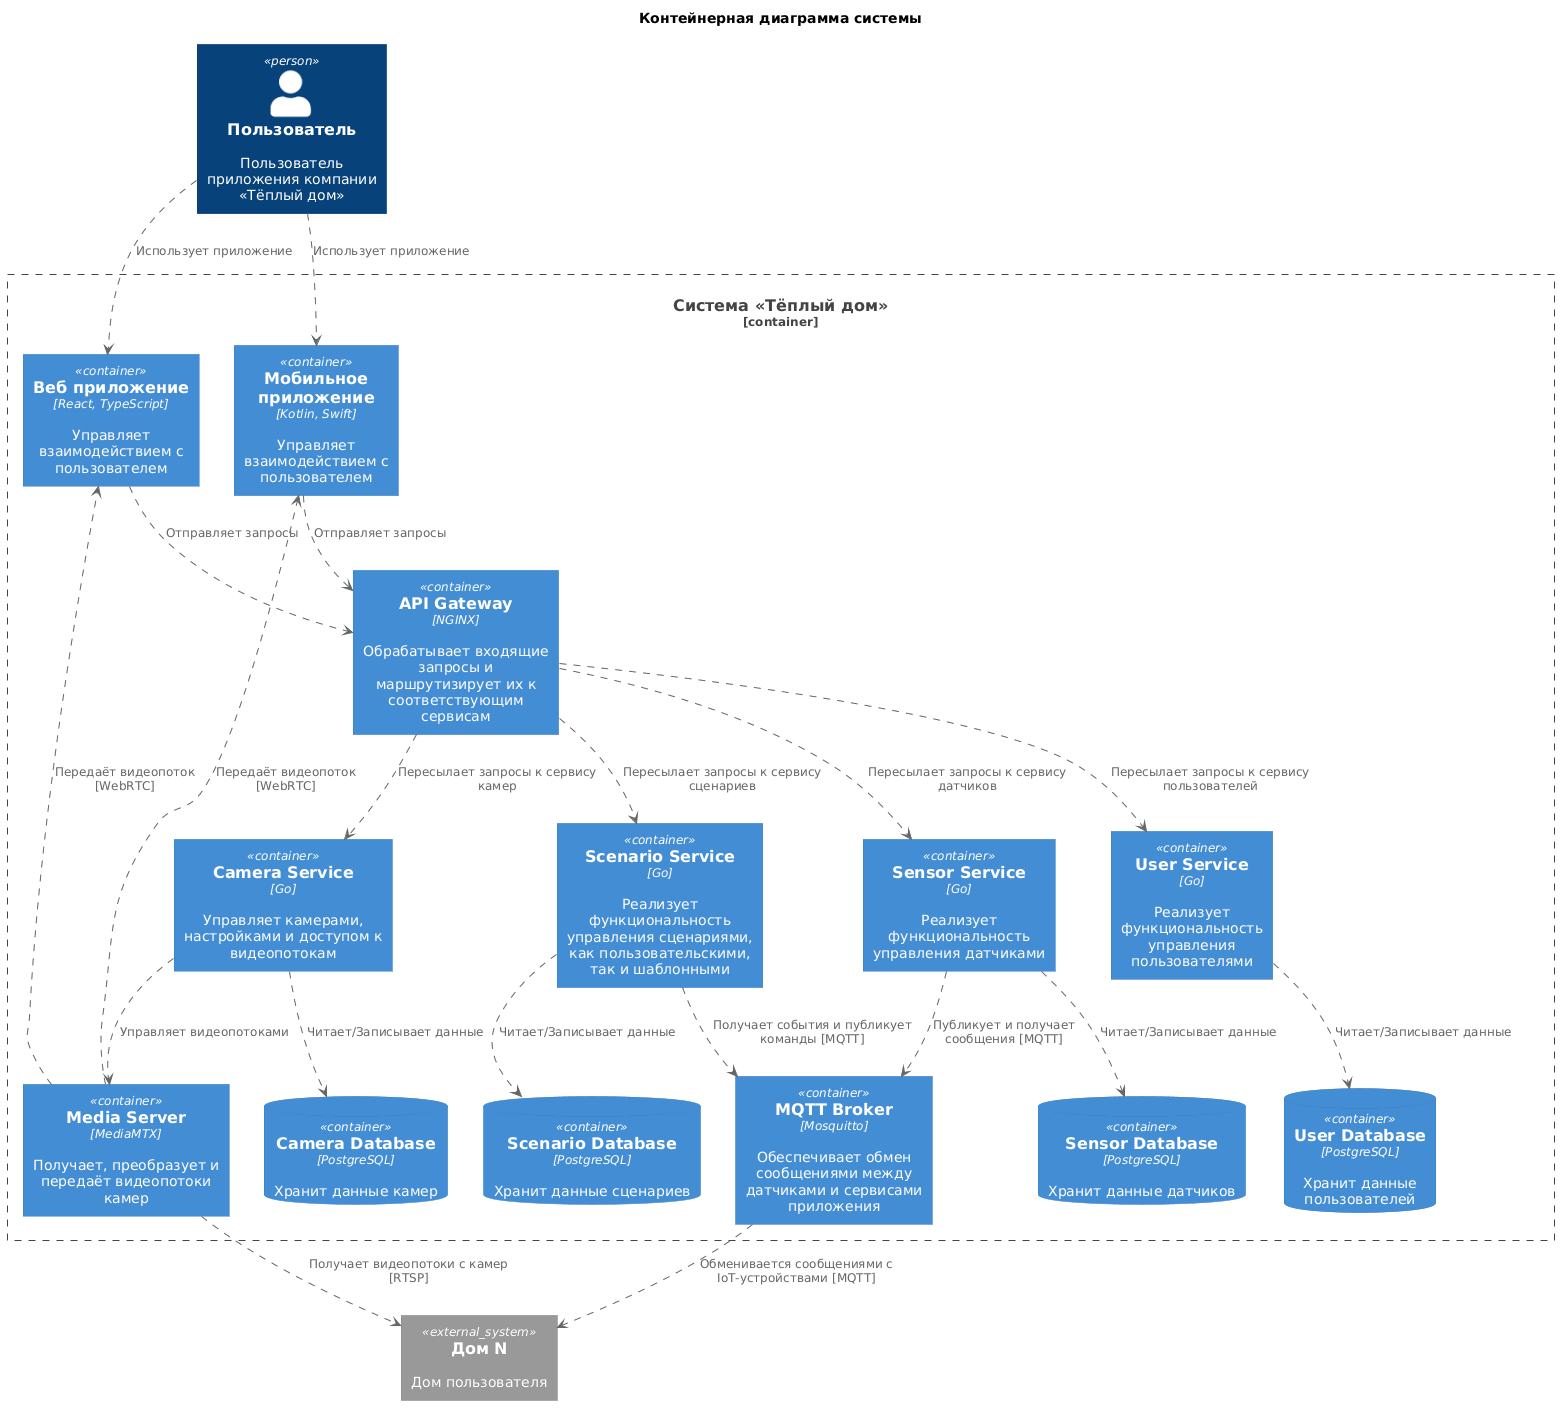

The diagram above was rendered by PlantUML. Its source (embedded in the PNG):
@startuml
title Контейнерная диаграмма системы
!includeurl https://raw.githubusercontent.com/RicardoNiepel/C4-PlantUML/master/C4_Container.puml
' Пользователи
Person(user, "Пользователь", 'Пользователь приложения компании «Тёплый дом»')
' Система
Container_Boundary(system, "Система «Тёплый дом»") {
' Мобильное, веб приложения и API Gateway
  Container(WebApp, "Веб приложение", "React, TypeScript", "Управляет взаимодействием с пользователем")
  Container(MobileApp, "Мобильное приложение", "Kotlin, Swift", "Управляет взаимодействием с пользователем")
  Container(ApiGateway, "API Gateway", "NGINX", "Обрабатывает входящие запросы и маршрутизирует их к соответствующим сервисам")
' Сервисы приложения
  Container(SensorService, "Sensor Service", "Go", "Реализует функциональность управления датчиками")
  Container(UserService, "User Service", "Go", "Реализует функциональность управления пользователями")
  Container(ScenarioService, "Scenario Service", "Go", "Реализует функциональность управления сценариями, как пользовательскими, так и шаблонными")
  Container(CameraService, "Camera Service", "Go", "Управляет камерами, настройками и доступом к видеопотокам")
  Container(MediaServer, "Media Server", "MediaMTX", "Получает, преобразует и передаёт видеопотоки камер")
' MQTT брокер
  Container(MqttBroker, "MQTT Broker", "Mosquitto", "Обеспечивает обмен сообщениями между датчиками и сервисами приложения")
' СУБД
  ContainerDb(UserDatabase, "User Database", "PostgreSQL", "Хранит данные пользователей")
  ContainerDb(SensorDatabase, "Sensor Database", "PostgreSQL", "Хранит данные датчиков")
  ContainerDb(CameraDatabase, "Camera Database", "PostgreSQL", "Хранит данные камер")
  ContainerDb(ScenarioDatabase, "Scenario Database", "PostgreSQL", "Хранит данные сценариев")
}
' Внешние системы
System_Ext(home, "Дом N", 'Дом пользователя')
' Взаимодействия пользователя
user ..> WebApp : "Использует приложение"
user ..> MobileApp : "Использует приложение"
' Взаимодействия приложений
WebApp ..> ApiGateway : "Отправляет запросы"
MobileApp ..> ApiGateway : "Отправляет запросы"
' Взаимодействия ApiGateway
ApiGateway ..> SensorService : "Пересылает запросы к сервису датчиков"
ApiGateway ..> CameraService : "Пересылает запросы к сервису камер"
ApiGateway ..> UserService : "Пересылает запросы к сервису пользователей"
ApiGateway ..> ScenarioService : "Пересылает запросы к сервису сценариев"
' Взаимодействия сервисов с базой данных
SensorService ..> SensorDatabase : "Читает/Записывает данные"
CameraService ..> CameraDatabase : "Читает/Записывает данные"
UserService ..> UserDatabase : "Читает/Записывает данные"
ScenarioService ..> ScenarioDatabase : "Читает/Записывает данные"
' Взаимодействия сервисов
MediaServer ..> WebApp : "Передаёт видеопоток [WebRTC]"
MediaServer ..> MobileApp : "Передаёт видеопоток [WebRTC]"
SensorService ..> MqttBroker : "Публикует и получает сообщения [MQTT]"
CameraService ..> MediaServer : "Управляет видеопотоками"
ScenarioService ..> MqttBroker : "Получает события и публикует команды [MQTT]"
' Взаимодействия MQTT брокер
MqttBroker ..> home : "Обменивается сообщениями с IoT-устройствами [MQTT]"
MediaServer ..> home : "Получает видеопотоки с камер [RTSP]"
' Подсказка для рендера
user -[hidden]down-> MobileApp
MobileApp -[hidden]down-> ApiGateway
WebApp -[hidden]left-> MobileApp
@enduml